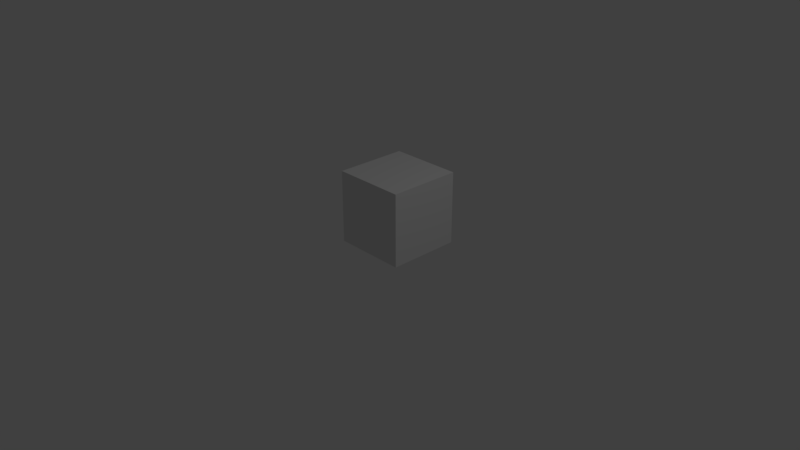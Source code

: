 # Source: Brake_Stick.blend  (saved by Blender 2.79.0; exported with 4.5.12 LTS)
import bpy
from mathutils import Matrix  # noqa: F401  (used for matrix-valued properties, if any)

bpy.ops.wm.read_factory_settings(use_empty=True)
scene = bpy.context.scene
scene.name = 'Scene'

# ---- collections
col_collection_1 = bpy.data.collections.new('Collection 1'); scene.collection.children.link(col_collection_1)

# ---- materials (node trees are filled in below, after node groups)
mat_material = bpy.data.materials.new('Material')
mat_material.alpha_threshold = 0.0
mat_material.use_transparent_shadow = False
mat_material.roughness = 0.5
mat_material.line_color = (0.0, 0.0, 0.0, 1.0)

# ---- material node trees

# ---- world
world_world = bpy.data.worlds.new('World'); scene.world = world_world
world_world.color = (0.05088, 0.05088, 0.05088)
world_world.use_sun_shadow = False
world_world.sun_shadow_jitter_overblur = 0.0
world_world.cycles.sampling_method = 'MANUAL'

# ---- cameras
cam_camera = bpy.data.cameras.new('Camera')
cam_camera.clip_end = 100.0
cam_camera.lens = 35.0
cam_camera.sensor_width = 32.0
cam_camera.sensor_height = 18.0
cam_camera.ortho_scale = 7.314
cam_camera.dof.focus_distance = 0.0
cam_camera.dof.aperture_fstop = 128.0

# ---- lights
light_lamp = bpy.data.lights.new('Lamp', 'POINT')
light_lamp.transmission_factor = 0.0
light_lamp.cutoff_distance = 30.0
light_lamp.energy = 100.0
light_lamp.shadow_buffer_clip_start = 1.001
light_lamp.shadow_soft_size = 0.1
light_lamp.shadow_maximum_resolution = 0.006
light_lamp.use_absolute_resolution = True

# ---- meshes
me_cube = bpy.data.meshes.new('Cube')
me_cube.from_pydata([(1.0, 1.0, -1.0), (1.0, -1.0, -1.0), (-1.0, -1.0, -1.0), (-1.0, 1.0, -1.0), (1.0, 1.0, 1.0), (1.0, -1.0, 1.0), (-1.0, -1.0, 1.0), (-1.0, 1.0, 1.0)], [], [(0, 1, 2, 3), (4, 7, 6, 5), (0, 4, 5, 1), (1, 5, 6, 2), (2, 6, 7, 3), (4, 0, 3, 7)])
me_cube.materials.append(mat_material)
me_cube.use_remesh_preserve_volume = False
me_cube.use_remesh_preserve_attributes = False
me_cube.use_mirror_vertex_groups = False
me_cube.update()

# ---- objects
ob_cube = bpy.data.objects.new('Cube', me_cube)
ob_lamp = bpy.data.objects.new('Lamp', light_lamp)
ob_camera = bpy.data.objects.new('Camera', cam_camera)

# ---- transforms, parenting, visibility, modifiers, constraints
ob_cube.location = (0.0, 0.5, 0.5)
ob_cube.scale = (0.5, 0.5, 0.5)
ob_cube.lock_rotations_4d = False
ob_cube.empty_display_type = 'ARROWS'
ob_cube.lineart.crease_threshold = 0.0
ob_lamp.location = (4.076, 1.005, 5.904)
ob_lamp.rotation_euler = (0.6503, 0.05522, 1.866)
ob_lamp.lock_rotations_4d = False
ob_lamp.empty_display_type = 'ARROWS'
ob_lamp.color = (0.0, 0.0, 0.0, 0.0)
ob_lamp.lineart.crease_threshold = 0.0
ob_camera.location = (7.481, -6.508, 5.344)
ob_camera.rotation_euler = (1.109, 0.0, 0.8149)
ob_camera.lock_rotations_4d = False
ob_camera.empty_display_type = 'ARROWS'
ob_camera.color = (0.0, 0.0, 0.0, 0.0)
ob_camera.display_type = 'WIRE'
ob_camera.lineart.crease_threshold = 0.0

# ---- collection membership
col_collection_1.objects.link(ob_cube)
col_collection_1.objects.link(ob_lamp)
col_collection_1.objects.link(ob_camera)

# ---- scene / render settings (as saved in the file)
scene.camera = ob_camera
scene.frame_start = 1; scene.frame_end = 250; scene.frame_set(1)
scene.render.engine = 'BLENDER_EEVEE_NEXT'
scene.render.resolution_percentage = 50
scene.render.dither_intensity = 0.0
scene.cycles.use_denoising = False
scene.cycles.samples = 128
scene.cycles.sampling_pattern = 'TABULATED_SOBOL'
scene.cycles.use_adaptive_sampling = False
scene.cycles.use_light_tree = False
scene.cycles.blur_glossy = 0.0
scene.cycles.sample_clamp_indirect = 0.0
scene.view_settings.view_transform = 'Standard'
bpy.context.view_layer.update()
